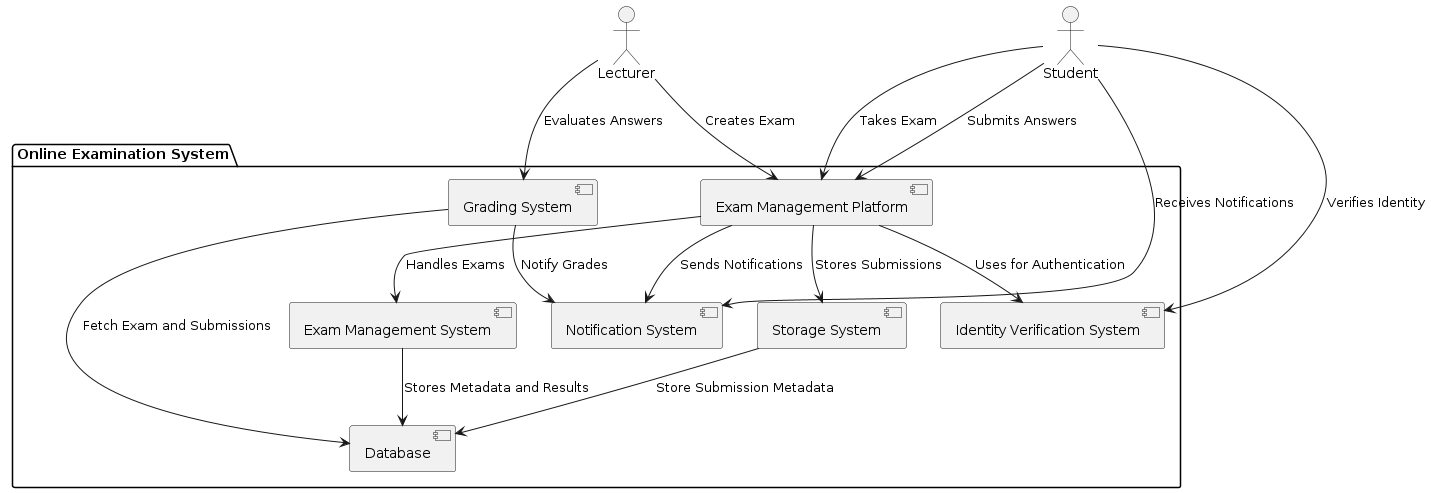

The diagram above was rendered by PlantUML. Its source (embedded in the PNG):
@startuml
package "Online Examination System" {

  component "Exam Management Platform" as examPlatform
  component "Identity Verification System" as identitySystem
  component "Exam Management System" as examSystem
  component "Grading System" as gradingSystem
  component "Notification System" as notificationSystem
  component "Storage System" as submissionStorage
  component "Database" as examDatabase

  examPlatform --> examSystem : "Handles Exams"
  examPlatform --> identitySystem : "Uses for Authentication"
  examPlatform --> notificationSystem : "Sends Notifications"
  examPlatform --> submissionStorage : "Stores Submissions"
  examSystem --> examDatabase : "Stores Metadata and Results"
  gradingSystem --> examDatabase : "Fetch Exam and Submissions"
  gradingSystem --> notificationSystem : "Notify Grades"
  submissionStorage --> examDatabase : "Store Submission Metadata"
}

actor "Lecturer" as lecturer
actor "Student" as student

lecturer --> examPlatform : "Creates Exam"
lecturer --> gradingSystem : "Evaluates Answers"
student --> examPlatform : "Takes Exam"
student --> identitySystem : "Verifies Identity"
student --> examPlatform : "Submits Answers"
student --> notificationSystem : "Receives Notifications"

@enduml